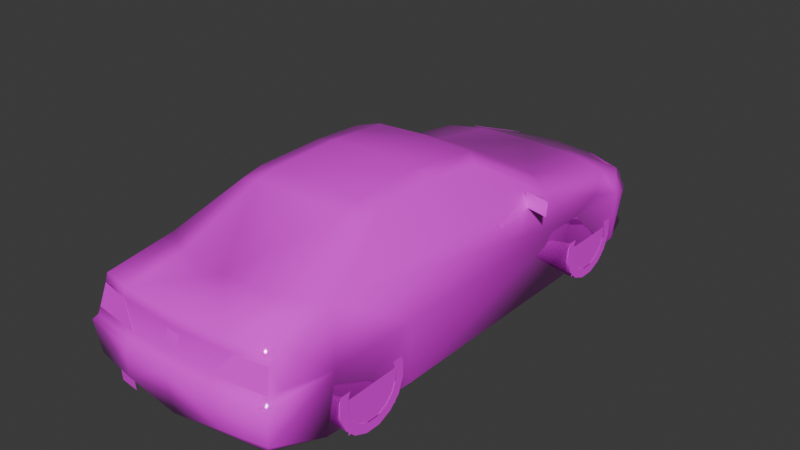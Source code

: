 # Source: 406sd.blend  (saved by Blender 4.0.36; exported with 4.5.12 LTS)
import bpy
from mathutils import Matrix  # noqa: F401  (used for matrix-valued properties, if any)

bpy.ops.wm.read_factory_settings(use_empty=True)
scene = bpy.context.scene
scene.name = 'Scene'

# ---- collections
col_collection = bpy.data.collections.new('Collection'); scene.collection.children.link(col_collection)

# ---- images (referenced by path relative to the original .blend; pixels are not part of the script)
import os
ASSET_DIR = os.environ.get("B2B_ASSET_DIR", "")  # directory of the original .blend (textures are referenced by path, not embedded)
HERE = os.path.dirname(os.path.abspath(__file__))  # packed textures are extracted next to this script under _unpacked/

def load_image(name, relpath, width, height, colorspace="sRGB"):
    """Load a texture the original file referenced (path relative to the .blend, or extracted next to this script)."""
    p = next((c for c in (os.path.join(HERE, relpath), os.path.join(ASSET_DIR, relpath)) if relpath and os.path.exists(c)), "")
    if p:
        img = bpy.data.images.load(p, check_existing=True)
        img.name = name
    else:  # same state as the original file: an image datablock whose file is absent (Cycles renders it pink)
        img = bpy.data.images.new(name, width, height)
        img.source = "FILE"
        img.filepath = "//" + (relpath or name)
    img.colorspace_settings.name = colorspace
    return img
img_0_png = load_image('0.png', 'textures/0.png', 1024, 1024, 'sRGB')

# ---- materials (node trees are filled in below, after node groups)
mat_material_001 = bpy.data.materials.new('Material.001')
mat_material_001.use_transparent_shadow = False
mat_material_001.roughness = 0.5
mat_material_001.line_color = (0.0, 0.0, 0.0, 1.0)
mat_material = bpy.data.materials.new('Material')
mat_material.use_transparent_shadow = False
mat_material.roughness = 0.5
mat_material.line_color = (0.0, 0.0, 0.0, 1.0)

# ---- material node trees
mat_material_001.use_nodes = True; mat_material_001.node_tree.nodes.clear()
_N = mat_material_001.node_tree.nodes; _L = mat_material_001.node_tree.links
n0 = _N.new('ShaderNodeOutputMaterial'); n0.name = 'Material Output'; n0.location = (300, 300)
n1 = _N.new('ShaderNodeBsdfPrincipled'); n1.name = 'Principled BSDF'; n1.location = (10, 300)
n1.inputs[2].default_value = 0.0
n1.inputs[3].default_value = 1.45
n2 = _N.new('ShaderNodeTexImage'); n2.name = 'Image Texture'; n2.location = (-280, 280)
n2.image = img_0_png
n2.interpolation = 'Closest'
_L.new(n1.outputs[0], n0.inputs[0])
_L.new(n2.outputs[0], n1.inputs[0])
_L.new(n2.outputs[1], n1.inputs[4])
n0.is_active_output = True
mat_material.use_nodes = True; mat_material.node_tree.nodes.clear()
_N = mat_material.node_tree.nodes; _L = mat_material.node_tree.links
n0 = _N.new('ShaderNodeOutputMaterial'); n0.name = 'Material Output'; n0.location = (300, 300)
n1 = _N.new('ShaderNodeBsdfPrincipled'); n1.name = 'Principled BSDF'; n1.location = (10, 300)
n1.inputs[3].default_value = 1.45
n2 = _N.new('ShaderNodeTexImage'); n2.name = 'Image Texture'; n2.location = (-280, 280)
n2.image = img_0_png
n2.interpolation = 'Closest'
_L.new(n1.outputs[0], n0.inputs[0])
_L.new(n2.outputs[0], n1.inputs[0])
_L.new(n2.outputs[1], n1.inputs[4])
n0.is_active_output = True

# ---- world
world_world = bpy.data.worlds.new('World'); scene.world = world_world
world_world.use_nodes = True; world_world.node_tree.nodes.clear()
_N = world_world.node_tree.nodes; _L = world_world.node_tree.links
n0 = _N.new('ShaderNodeOutputWorld'); n0.name = 'World Output'; n0.location = (300, 300)
n1 = _N.new('ShaderNodeBackground'); n1.name = 'Background'; n1.location = (10, 300)
n1.inputs[0].default_value = (0.05088, 0.05088, 0.05088, 1.0)
_L.new(n1.outputs[0], n0.inputs[0])
n0.is_active_output = True
world_world.color = (0.05088, 0.05088, 0.05088)
world_world.use_sun_shadow = False
world_world.sun_shadow_jitter_overblur = 0.0

# ---- meshes
me_fp4tn = bpy.data.meshes.new('fp4tn')
me_fp4tn.from_pydata([(0.0, -2.228, 0.1089), (0.0, -2.272, 0.4655), (0.0, -2.226, 0.5016), (0.0, -2.167, 0.7267), (0.0, -2.183, 0.8342), (0.0, -1.739, 0.9109), (0.0, -1.065, 1.211), (0.0, -0.8884, 1.251), (0.0, -0.2769, 1.271), (0.0, 0.2901, 1.216), (0.0, 1.045, 0.8176), (0.0, 1.75, 0.7009), (0.0, 2.167, 0.5631), (0.0, 2.248, 0.4318), (0.0, 2.281, 0.3897), (0.0, 2.217, 0.05128), (0.7228, -2.116, 0.1006), (0.8239, -2.196, 0.4655), (0.7966, -2.162, 0.5016), (0.7644, -2.094, 0.7267), (0.7214, -2.101, 0.8191), (0.738, -1.522, 0.8869), (0.547, -1.027, 1.171), (0.5509, -0.8498, 1.203), (0.5382, -0.2769, 1.221), (0.5734, 0.2442, 1.161), (0.78, 0.8039, 0.7937), (0.7756, 1.626, 0.6755), (0.7316, 1.946, 0.5812), (0.7385, 2.044, 0.4318), (0.7492, 2.085, 0.3853), (0.7482, 2.06, 0.05128), (0.8435, 1.751, 0.03565), (0.885, 1.697, 0.4869), (0.8747, 1.349, 0.5871), (0.885, 0.9846, 0.5123), (0.8415, 0.9338, 0.002447), (0.8415, -0.8996, 0.002447), (0.885, -0.9548, 0.525), (0.885, -1.666, 0.525), (0.8459, -1.722, 0.04054), (0.8435, 1.878, 0.4318), (0.3731, 2.126, 0.5626), (0.3165, 2.22, 0.4318), (0.3414, 2.25, 0.3897), (0.4078, 2.178, 0.05128), (0.4244, 0.2725, 1.201), (0.5182, 0.9734, 0.8093), (0.4821, 1.723, 0.695), (0.3927, -2.261, 0.4655), (0.3805, -2.219, 0.5016), (0.5118, -2.142, 0.7267), (0.4547, -2.163, 0.8337), (0.4356, -1.712, 0.9055), (0.3956, -1.046, 1.203), (0.3893, -0.8698, 1.236), (0.3868, -0.2769, 1.252), (0.7941, -2.166, 0.1968), (0.7209, 2.037, 0.1333), (0.7932, 1.838, 0.5817), (0.5607, 0.1563, 1.185), (0.799, -1.897, 0.7267), (0.8078, -2.056, 0.5602), (0.7907, -2.142, 0.5538), (0.0, -2.208, 0.5538), (0.3775, -2.197, 0.5538), (0.06056, -2.169, 0.7048), (0.04933, -2.203, 0.5827), (-0.06056, -2.169, 0.7048), (-0.04933, -2.203, 0.5827), (0.06252, 2.262, 0.4195), (0.07912, 2.186, 0.5329), (-0.07912, 2.186, 0.5329), (-0.06252, 2.262, 0.4195), (0.1773, -1.166, 1.149), (0.1773, -1.147, 1.165), (-0.1773, -1.147, 1.165), (-0.1773, -1.166, 1.149), (-0.4244, -2.205, 0.1861), (-0.4244, -2.196, 0.07473), (-0.5885, -2.184, 0.1861), (-0.5885, -2.177, 0.07473), (0.4376, -2.232, 0.1968), (0.7341, 2.075, 0.2051), (-0.4078, 2.178, 0.05128), (-0.7209, 2.037, 0.1333), (-0.7341, 2.075, 0.2051), (-0.8435, 1.751, 0.03565), (-0.885, 1.697, 0.4869), (-0.8435, 1.878, 0.4318), (-0.7492, 2.085, 0.3853), (-0.7907, -2.142, 0.5538), (-0.7644, -2.094, 0.7267), (-0.8078, -2.056, 0.5602), (-0.7966, -2.162, 0.5016), (-0.5118, -2.142, 0.7267), (-0.3775, -2.197, 0.5538), (-0.3805, -2.219, 0.5016), (-0.799, -1.897, 0.7267), (-0.885, -1.666, 0.525), (-0.7214, -2.101, 0.8191), (-0.738, -1.522, 0.8869), (-0.885, 0.9846, 0.5123), (-0.8747, 1.349, 0.5871), (-0.8415, 0.9338, 0.002447), (-0.8459, -1.722, 0.04054), (-0.885, -0.9548, 0.525), (-0.8415, -0.8996, 0.002447), (-0.78, 0.8039, 0.7937), (-0.5509, -0.8498, 1.203), (-0.5382, -0.2769, 1.221), (-0.4244, 0.2725, 1.201), (-0.5734, 0.2442, 1.161), (-0.5607, 0.1563, 1.185), (-0.5182, 0.9734, 0.8093), (-0.7756, 1.626, 0.6755), (-0.4821, 1.723, 0.695), (-0.547, -1.027, 1.171), (-0.7482, 2.06, 0.05128), (-0.3414, 2.25, 0.3897), (-0.7228, -2.116, 0.1006), (-0.4376, -2.232, 0.1968), (-0.7941, -2.166, 0.1968), (-0.8239, -2.196, 0.4655), (-0.3868, -0.2769, 1.252), (-0.3927, -2.261, 0.4655), (-0.4547, -2.163, 0.8337), (-0.4356, -1.712, 0.9055), (-0.3956, -1.046, 1.203), (-0.3893, -0.8698, 1.236), (-0.3731, 2.126, 0.5626), (-0.3165, 2.22, 0.4318), (-0.7385, 2.044, 0.4318), (0.9768, 0.4825, 0.7658), (0.7766, 0.7219, 0.778), (0.9768, 0.4977, 0.8786), (0.7751, 0.5314, 0.7658), (0.7473, 0.5524, 0.8786), (-0.9768, 0.4825, 0.7658), (-0.9768, 0.4977, 0.8786), (-0.7766, 0.7219, 0.778), (-0.7751, 0.5314, 0.7658), (-0.7473, 0.5524, 0.8786), (0.737, 1.995, 0.526), (-0.7932, 1.838, 0.5817), (-0.7316, 1.946, 0.5812), (-0.737, 1.995, 0.526), (0.733, 1.948, 0.5812), (0.7398, 2.046, 0.4318), (0.845, 1.88, 0.4318), (0.3738, 2.128, 0.5626), (0.3171, 2.222, 0.4318), (0.7946, 1.84, 0.5817), (-0.845, 1.88, 0.4318), (-0.3738, 2.128, 0.5626), (-0.3171, 2.222, 0.4318), (-0.7398, 2.046, 0.4318), (0.7383, 1.997, 0.526), (-0.7946, 1.84, 0.5817), (-0.733, 1.948, 0.5812), (-0.7383, 1.997, 0.526), (0.0, -2.172, 0.7048), (0.0, -2.203, 0.5827), (0.7644, -2.094, 0.7267), (0.5118, -2.145, 0.7267), (0.7907, -2.142, 0.5538), (0.3775, -2.2, 0.5538), (-0.7907, -2.142, 0.5538), (-0.7644, -2.094, 0.7267), (-0.5118, -2.145, 0.7267), (-0.3775, -2.2, 0.5538)], [], [(15, 32, 87), (16, 0, 120), (15, 0, 5, 11), (87, 118, 84, 15), (88, 87, 32, 33), (103, 88, 33, 34), (34, 35, 102, 103), (35, 36, 104, 102), (104, 36, 37, 107), (37, 38, 106, 107), (38, 39, 99, 106), (39, 40, 105, 99), (105, 40, 16, 120), (32, 15, 45, 31), (29, 143, 41), (146, 132, 89), (42, 28, 143), (145, 130, 146), (40, 57, 16), (45, 58, 31), (48, 28, 42), (47, 25, 26), (41, 30, 29), (33, 59, 27), (34, 33, 27), (34, 27, 26), (35, 34, 26), (28, 27, 59), (58, 83, 32), (39, 38, 21), (39, 62, 18), (20, 61, 21), (39, 18, 17), (32, 31, 58), (23, 22, 21), (48, 27, 28), (47, 46, 25), (60, 25, 46), (33, 34, 35), (61, 39, 21), (20, 19, 61), (39, 61, 62), (62, 61, 19), (62, 63, 18), (62, 19, 63), (41, 33, 32), (83, 58, 45), (122, 105, 120), (85, 84, 118), (112, 114, 108), (90, 89, 132), (88, 103, 115), (115, 103, 108), (103, 102, 108), (86, 85, 87), (106, 99, 101), (93, 99, 94), (98, 100, 101), (94, 99, 123), (118, 87, 85), (117, 109, 101), (111, 114, 112), (112, 113, 111), (103, 88, 102), (99, 98, 101), (92, 100, 98), (98, 99, 93), (98, 93, 92), (91, 93, 94), (92, 93, 91), (88, 89, 87), (85, 86, 84), (134, 137, 135), (134, 135, 133), (142, 140, 139), (139, 140, 138), (145, 116, 130), (115, 145, 144), (115, 116, 145), (33, 41, 59), (144, 88, 115), (89, 88, 144), (63, 19, 51, 65), (91, 96, 95, 92), (41, 143, 28, 59), (89, 144, 145, 146), (29, 43, 42, 143), (132, 146, 130, 131), (30, 44, 43, 29), (27, 48, 47, 26), (26, 25, 60, 24), (35, 38, 37, 36), (42, 43, 13, 12), (44, 45, 15, 14), (43, 44, 14, 13), (47, 48, 11, 10), (46, 47, 10, 9), (48, 42, 12, 11), (56, 55, 23, 24), (7, 55, 56, 8), (22, 23, 55, 54), (54, 55, 7, 6), (53, 21, 22, 54), (5, 53, 54, 6), (21, 53, 52, 20), (52, 53, 5, 4), (51, 19, 20, 52), (4, 3, 51, 52), (50, 49, 17, 18), (1, 49, 50, 2), (49, 82, 57, 17), (1, 0, 82, 49), (9, 8, 56, 46), (46, 56, 24, 60), (21, 38, 35, 26), (57, 40, 39, 17), (16, 57, 82, 0), (44, 30, 83, 45), (26, 24, 23, 21), (40, 37, 38, 39), (36, 32, 33, 35), (50, 18, 63, 65), (64, 2, 50, 65), (51, 3, 64, 65), (32, 83, 30, 41), (90, 132, 131, 119), (115, 108, 114, 116), (108, 110, 113, 112), (102, 104, 107, 106), (130, 12, 13, 131), (119, 14, 15, 84), (131, 13, 14, 119), (114, 10, 11, 116), (111, 9, 10, 114), (116, 11, 12, 130), (124, 110, 109, 129), (7, 8, 124, 129), (117, 128, 129, 109), (128, 6, 7, 129), (127, 128, 117, 101), (5, 6, 128, 127), (101, 100, 126, 127), (126, 4, 5, 127), (95, 126, 100, 92), (4, 126, 95, 3), (97, 94, 123, 125), (1, 2, 97, 125), (125, 123, 122, 121), (1, 125, 121, 0), (9, 111, 124, 8), (111, 113, 110, 124), (101, 108, 102, 106), (122, 123, 99, 105), (120, 0, 121, 122), (119, 84, 86, 90), (108, 101, 109, 110), (105, 99, 106, 107), (104, 102, 88, 87), (97, 96, 91, 94), (66, 161, 162, 67), (64, 96, 97, 2), (95, 96, 64, 3), (87, 89, 90, 86), (133, 135, 137, 136), (138, 141, 142, 139), (161, 68, 69, 162), (71, 70, 73, 72), (77, 74, 75, 76), (80, 81, 79, 78), (148, 157, 149), (150, 147, 157), (160, 156, 153), (159, 154, 160), (148, 151, 150, 157), (149, 157, 147, 152), (156, 160, 154, 155), (153, 158, 159, 160), (165, 163, 164, 166), (167, 170, 169, 168)])
me_fp4tn.polygons.foreach_set('use_smooth', [True] * 179)
_uv = me_fp4tn.uv_layers.new(name='UVMap')
_uv.uv.foreach_set('vector', [0.031, 0.0, 0.031, 0.031, 0.0, 0.031, 0.031, 0.0, 0.031, 0.031, 0.0, 0.031, 0.031, 0.0, 0.031, 0.031, 0.0, 0.031, 0.0, 0.0, 0.031, 0.0, 0.031, 0.031, 0.0, 0.031, 0.0, 0.0, 0.031, 0.0, 0.031, 0.031, 0.0, 0.031, 0.0, 0.0, 0.031, 0.0, 0.031, 0.031, 0.0, 0.031, 0.0, 0.0, 0.031, 0.0, 0.031, 0.031, 0.0, 0.031, 0.0, 0.0, 0.031, 0.0, 0.031, 0.031, 0.0, 0.031, 0.0, 0.0, 0.031, 0.0, 0.031, 0.031, 0.0, 0.031, 0.0, 0.0, 0.031, 0.0, 0.031, 0.031, 0.0, 0.031, 0.0, 0.0, 0.031, 0.0, 0.031, 0.031, 0.0, 0.031, 0.0, 0.0, 0.031, 0.0, 0.031, 0.031, 0.0, 0.031, 0.0, 0.0, 0.031, 0.0, 0.031, 0.031, 0.0, 0.031, 0.0, 0.0, 0.031, 0.0, 0.031, 0.031, 0.0, 0.031, 0.0, 0.0, 0.004, 0.718, 0.012, 0.737, 0.031, 0.718, 0.012, 0.737, 0.004, 0.718, 0.031, 0.718, 0.592, 0.239, 0.439, 0.247, 0.439, 0.22, 0.439, 0.247, 0.592, 0.239, 0.439, 0.22, 0.667, 0.635, 0.741, 0.667, 0.733, 0.647, 0.098, 0.125, 0.004, 0.157, 0.0, 0.125, 0.847, 0.451, 0.765, 0.404, 0.878, 0.369, 0.624, 0.506, 0.612, 0.608, 0.565, 0.502, 0.035, 0.718, 0.0, 0.706, 0.008, 0.718, 0.067, 0.729, 0.039, 0.749, 0.078, 0.769, 0.129, 0.749, 0.067, 0.729, 0.078, 0.769, 0.129, 0.749, 0.078, 0.769, 0.224, 0.796, 0.192, 0.733, 0.129, 0.749, 0.224, 0.796, 0.024, 0.749, 0.078, 0.769, 0.039, 0.749, 0.008, 0.655, 0.0, 0.671, 0.055, 0.635, 0.655, 0.737, 0.529, 0.737, 0.631, 0.812, 0.655, 0.737, 0.725, 0.745, 0.741, 0.733, 0.733, 0.796, 0.698, 0.78, 0.631, 0.812, 0.655, 0.737, 0.741, 0.733, 0.749, 0.725, 0.055, 0.635, 0.004, 0.639, 0.008, 0.655, 0.267, 0.62, 0.294, 0.612, 0.373, 0.533, 0.847, 0.451, 0.753, 0.475, 0.765, 0.404, 0.624, 0.506, 0.647, 0.62, 0.612, 0.608, 0.612, 0.616, 0.612, 0.608, 0.647, 0.62, 0.067, 0.729, 0.129, 0.749, 0.192, 0.733, 0.698, 0.78, 0.655, 0.737, 0.631, 0.812, 0.733, 0.796, 0.729, 0.78, 0.698, 0.78, 0.655, 0.737, 0.698, 0.78, 0.725, 0.745, 0.78, 0.173, 0.753, 0.231, 0.788, 0.231, 0.725, 0.745, 0.741, 0.745, 0.741, 0.733, 0.78, 0.173, 0.788, 0.231, 0.796, 0.173, 0.035, 0.718, 0.067, 0.729, 0.055, 0.635, 0.0, 0.188, 0.004, 0.157, 0.098, 0.125, 0.741, 0.667, 0.667, 0.635, 0.733, 0.647, 0.004, 0.157, 0.098, 0.125, 0.0, 0.125, 0.612, 0.608, 0.627, 0.506, 0.565, 0.502, 0.0, 0.706, 0.035, 0.718, 0.008, 0.718, 0.067, 0.729, 0.129, 0.749, 0.078, 0.769, 0.078, 0.769, 0.129, 0.749, 0.224, 0.796, 0.129, 0.749, 0.192, 0.733, 0.224, 0.796, 0.0, 0.671, 0.008, 0.655, 0.055, 0.635, 0.529, 0.737, 0.655, 0.737, 0.631, 0.812, 0.725, 0.745, 0.655, 0.737, 0.741, 0.733, 0.698, 0.78, 0.733, 0.796, 0.631, 0.812, 0.741, 0.733, 0.655, 0.737, 0.749, 0.725, 0.004, 0.639, 0.055, 0.635, 0.008, 0.655, 0.294, 0.612, 0.267, 0.62, 0.373, 0.533, 0.647, 0.62, 0.627, 0.506, 0.612, 0.608, 0.612, 0.608, 0.616, 0.616, 0.647, 0.62, 0.129, 0.749, 0.067, 0.729, 0.192, 0.733, 0.655, 0.737, 0.698, 0.78, 0.631, 0.812, 0.729, 0.78, 0.733, 0.796, 0.698, 0.78, 0.698, 0.78, 0.655, 0.737, 0.725, 0.745, 0.753, 0.231, 0.78, 0.173, 0.788, 0.231, 0.741, 0.745, 0.725, 0.745, 0.741, 0.733, 0.788, 0.231, 0.78, 0.173, 0.796, 0.173, 0.067, 0.729, 0.035, 0.718, 0.055, 0.635, 0.004, 0.157, 0.0, 0.188, 0.098, 0.125, 0.196, 0.82, 0.188, 0.875, 0.247, 0.875, 0.196, 0.82, 0.247, 0.875, 0.247, 0.816, 0.188, 0.875, 0.196, 0.82, 0.247, 0.875, 0.247, 0.875, 0.196, 0.82, 0.247, 0.816, 0.765, 0.404, 0.847, 0.451, 0.878, 0.369, 0.078, 0.769, 0.024, 0.749, 0.039, 0.749, 0.753, 0.475, 0.847, 0.451, 0.765, 0.404, 0.067, 0.729, 0.035, 0.718, 0.039, 0.749, 0.039, 0.749, 0.067, 0.729, 0.078, 0.769, 0.035, 0.718, 0.067, 0.729, 0.039, 0.749, 0.565, 0.267, 0.569, 0.341, 0.627, 0.341, 0.663, 0.267, 0.565, 0.267, 0.659, 0.267, 0.627, 0.341, 0.569, 0.341, 0.031, 0.718, 0.012, 0.737, 0.02, 0.749, 0.039, 0.749, 0.031, 0.718, 0.039, 0.749, 0.02, 0.749, 0.012, 0.737, 0.439, 0.173, 0.612, 0.173, 0.592, 0.239, 0.439, 0.22, 0.439, 0.173, 0.439, 0.22, 0.592, 0.239, 0.616, 0.173, 0.0, 0.263, 0.114, 0.263, 0.122, 0.278, 0.0, 0.278, 0.753, 0.475, 0.847, 0.451, 0.835, 0.604, 0.753, 0.639, 0.0, 0.502, 0.09, 0.608, 0.102, 0.616, 0.173, 0.624, 0.192, 0.733, 0.529, 0.737, 0.522, 0.627, 0.2, 0.627, 0.592, 0.239, 0.612, 0.173, 0.749, 0.173, 0.749, 0.239, 0.114, 0.263, 0.098, 0.125, 0.216, 0.125, 0.216, 0.263, 0.122, 0.278, 0.114, 0.263, 0.216, 0.263, 0.216, 0.278, 0.835, 0.604, 0.847, 0.451, 0.9969, 0.447, 0.9969, 0.592, 0.647, 0.62, 0.624, 0.506, 0.749, 0.51, 0.749, 0.624, 0.847, 0.451, 0.878, 0.369, 0.9969, 0.361, 0.9969, 0.447, 0.62, 0.259, 0.62, 0.251, 0.569, 0.251, 0.573, 0.259, 0.745, 0.251, 0.62, 0.251, 0.62, 0.259, 0.745, 0.259, 0.569, 0.251, 0.569, 0.251, 0.62, 0.251, 0.62, 0.251, 0.62, 0.251, 0.62, 0.251, 0.745, 0.251, 0.745, 0.251, 0.471, 0.51, 0.412, 0.502, 0.424, 0.608, 0.459, 0.624, 0.561, 0.514, 0.471, 0.51, 0.459, 0.624, 0.561, 0.624, 0.0, 0.404, 0.082, 0.4, 0.075, 0.392, 0.004, 0.392, 0.075, 0.392, 0.082, 0.4, 0.2, 0.4, 0.2, 0.392, 0.627, 0.341, 0.569, 0.341, 0.576, 0.384, 0.643, 0.388, 0.749, 0.388, 0.749, 0.341, 0.627, 0.341, 0.643, 0.388, 0.663, 0.498, 0.663, 0.49, 0.565, 0.49, 0.569, 0.498, 0.749, 0.49, 0.663, 0.49, 0.663, 0.498, 0.749, 0.498, 0.663, 0.49, 0.651, 0.42, 0.569, 0.42, 0.565, 0.49, 0.749, 0.49, 0.749, 0.396, 0.651, 0.42, 0.663, 0.49, 0.745, 0.263, 0.745, 0.259, 0.62, 0.259, 0.608, 0.263, 0.608, 0.263, 0.62, 0.259, 0.573, 0.259, 0.565, 0.263, 0.631, 0.812, 0.529, 0.737, 0.192, 0.733, 0.224, 0.796, 0.741, 0.667, 0.667, 0.635, 0.655, 0.737, 0.749, 0.725, 0.584, 0.392, 0.569, 0.42, 0.651, 0.42, 0.749, 0.396, 0.114, 0.263, 0.0, 0.263, 0.0, 0.188, 0.098, 0.125, 0.0, 0.502, 0.173, 0.624, 0.267, 0.62, 0.373, 0.533, 0.667, 0.635, 0.522, 0.627, 0.529, 0.737, 0.655, 0.737, 0.2, 0.627, 0.055, 0.635, 0.067, 0.729, 0.192, 0.733, 0.467, 0.282, 0.561, 0.282, 0.561, 0.31, 0.467, 0.31, 0.38, 0.31, 0.38, 0.282, 0.467, 0.282, 0.467, 0.31, 0.627, 0.341, 0.749, 0.341, 0.749, 0.267, 0.663, 0.267, 0.055, 0.635, 0.0, 0.671, 0.0, 0.706, 0.035, 0.718, 0.0, 0.263, 0.0, 0.278, 0.122, 0.278, 0.118, 0.263, 0.753, 0.475, 0.753, 0.639, 0.835, 0.604, 0.847, 0.451, 0.0, 0.502, 0.173, 0.624, 0.102, 0.616, 0.09, 0.608, 0.192, 0.733, 0.2, 0.627, 0.522, 0.627, 0.529, 0.737, 0.592, 0.239, 0.749, 0.239, 0.749, 0.173, 0.616, 0.173, 0.118, 0.263, 0.216, 0.263, 0.216, 0.125, 0.098, 0.125, 0.122, 0.278, 0.216, 0.278, 0.216, 0.263, 0.118, 0.263, 0.835, 0.604, 0.9969, 0.592, 0.9969, 0.447, 0.847, 0.451, 0.647, 0.62, 0.749, 0.624, 0.749, 0.51, 0.627, 0.506, 0.847, 0.451, 0.9969, 0.447, 0.9969, 0.361, 0.878, 0.369, 0.62, 0.259, 0.569, 0.259, 0.565, 0.251, 0.62, 0.251, 0.745, 0.251, 0.745, 0.259, 0.62, 0.259, 0.62, 0.251, 0.569, 0.251, 0.616, 0.251, 0.62, 0.251, 0.565, 0.251, 0.616, 0.251, 0.745, 0.251, 0.745, 0.251, 0.62, 0.251, 0.471, 0.51, 0.459, 0.624, 0.424, 0.608, 0.412, 0.502, 0.561, 0.514, 0.561, 0.624, 0.459, 0.624, 0.471, 0.51, 0.0, 0.404, 0.004, 0.392, 0.075, 0.392, 0.082, 0.4, 0.075, 0.392, 0.2, 0.392, 0.2, 0.4, 0.082, 0.4, 0.627, 0.341, 0.643, 0.388, 0.576, 0.384, 0.569, 0.341, 0.749, 0.388, 0.643, 0.388, 0.627, 0.341, 0.749, 0.341, 0.663, 0.498, 0.569, 0.498, 0.565, 0.49, 0.659, 0.49, 0.749, 0.49, 0.749, 0.498, 0.663, 0.498, 0.659, 0.49, 0.659, 0.49, 0.565, 0.49, 0.569, 0.42, 0.651, 0.42, 0.749, 0.49, 0.659, 0.49, 0.651, 0.42, 0.749, 0.396, 0.745, 0.263, 0.608, 0.263, 0.62, 0.259, 0.745, 0.259, 0.608, 0.263, 0.565, 0.263, 0.569, 0.259, 0.62, 0.259, 0.631, 0.812, 0.224, 0.796, 0.192, 0.733, 0.529, 0.737, 0.741, 0.667, 0.749, 0.725, 0.655, 0.737, 0.667, 0.635, 0.584, 0.392, 0.749, 0.396, 0.651, 0.42, 0.569, 0.42, 0.118, 0.263, 0.098, 0.125, 0.0, 0.188, 0.0, 0.263, 0.0, 0.502, 0.373, 0.533, 0.267, 0.62, 0.173, 0.624, 0.667, 0.635, 0.655, 0.737, 0.529, 0.737, 0.522, 0.627, 0.2, 0.627, 0.192, 0.733, 0.067, 0.729, 0.055, 0.635, 0.294, 0.282, 0.294, 0.31, 0.204, 0.31, 0.204, 0.282, 0.431, 0.278, 0.4035, 0.278, 0.4035, 0.224, 0.427, 0.224, 0.38, 0.31, 0.294, 0.31, 0.294, 0.282, 0.38, 0.282, 0.627, 0.341, 0.659, 0.267, 0.749, 0.267, 0.749, 0.341, 0.055, 0.635, 0.035, 0.718, 0.0, 0.706, 0.0, 0.671, 0.0, 0.584, 0.0, 0.624, 0.051, 0.624, 0.047, 0.584, 0.0, 0.584, 0.043, 0.584, 0.051, 0.624, 0.0, 0.624, 0.4035, 0.278, 0.376, 0.278, 0.38, 0.224, 0.4035, 0.224, 0.251, 0.875, 0.255, 0.82, 0.302, 0.82, 0.31, 0.875, 0.196, 0.29, 0.0, 0.29, 0.0, 0.302, 0.196, 0.302, 0.314, 0.278, 0.314, 0.224, 0.373, 0.224, 0.373, 0.278, 0.22, 0.204, 0.239, 0.251, 0.294, 0.204, 0.027, 0.49, 0.212, 0.498, 0.216, 0.467, 0.239, 0.251, 0.22, 0.204, 0.294, 0.204, 0.212, 0.498, 0.027, 0.49, 0.216, 0.467, 0.216, 0.408, 0.0, 0.408, 0.027, 0.49, 0.216, 0.467, 0.294, 0.204, 0.239, 0.251, 0.263, 0.278, 0.31, 0.278, 0.216, 0.408, 0.216, 0.467, 0.027, 0.49, 0.0, 0.408, 0.294, 0.204, 0.31, 0.278, 0.263, 0.278, 0.239, 0.251, 0.22, 0.412, 0.227, 0.498, 0.337, 0.498, 0.4, 0.412, 0.22, 0.412, 0.4, 0.412, 0.345, 0.498, 0.231, 0.498])
me_fp4tn.materials.append(mat_material_001)
me_fp4tn.update()
me_fp4tn_001 = bpy.data.meshes.new('fp4tn.001')
me_fp4tn_001.from_pydata([(-0.1035, 0.3094, 0.06129), (-0.1035, 0.232, 0.04596), (-0.1035, 0.3091, -0.06153), (-0.1035, 0.2318, -0.04621), (-0.1035, 0.2622, -0.1755), (-0.1035, 0.1965, -0.1315), (-0.1035, 0.1752, -0.2624), (-0.1035, 0.1312, -0.1967), (-0.1035, 0.06129, -0.3094), (-0.1035, 0.04596, -0.232), (-0.1035, -0.06153, -0.3094), (-0.1035, -0.04621, -0.232), (-0.1035, -0.1755, -0.2624), (-0.1035, -0.1315, -0.1967), (-0.1035, -0.2624, -0.1755), (-0.1035, -0.1967, -0.1315), (-0.1035, -0.3094, -0.06153), (-0.1035, -0.232, -0.04621), (-0.1035, -0.3094, 0.06129), (-0.1035, -0.232, 0.04596), (-0.1035, -0.2624, 0.1752), (-0.1035, -0.1967, 0.1312), (-0.1035, -0.1755, 0.2622), (-0.1035, -0.1315, 0.1965), (-0.1035, -0.06153, 0.3094), (-0.1035, -0.04621, 0.232), (-0.1035, 0.06129, 0.3094), (-0.1035, 0.04596, 0.232), (-0.1035, 0.1752, 0.2622), (-0.1035, 0.1312, 0.1965), (-0.1035, 0.2622, 0.1752), (-0.1035, 0.1965, 0.1312), (-0.1035, 0.3094, 0.06129), (-0.1035, 0.232, 0.04596), (-0.1035, 0.3094, 0.06129), (0.1038, 0.3094, 0.06129), (-0.1035, 0.2622, 0.1752), (0.1038, 0.2622, 0.1752), (-0.1035, 0.1752, 0.2622), (0.1038, 0.1752, 0.2622), (-0.1035, 0.06129, 0.3094), (0.1038, 0.06129, 0.3094), (-0.1035, -0.06153, 0.3094), (0.1038, -0.06153, 0.3094), (-0.1035, -0.1755, 0.2622), (0.1038, -0.1755, 0.2622), (-0.1035, -0.2624, 0.1752), (0.1038, -0.2624, 0.1752), (-0.1035, -0.3094, 0.06129), (0.1038, -0.3094, 0.06129), (-0.1035, -0.3094, -0.06153), (0.1038, -0.3094, -0.06153), (-0.1035, -0.2624, -0.1755), (0.1038, -0.2624, -0.1755), (-0.1035, -0.1755, -0.2624), (0.1038, -0.1755, -0.2624), (-0.1035, -0.06153, -0.3094), (0.1038, -0.06153, -0.3094), (-0.1035, 0.06129, -0.3094), (0.1038, 0.06129, -0.3094), (-0.1035, 0.1752, -0.2624), (0.1038, 0.1752, -0.2624), (-0.1035, 0.2622, -0.1755), (0.1038, 0.2622, -0.1755), (-0.1035, 0.3091, -0.06153), (0.1038, 0.3091, -0.06153), (-0.1035, 0.3094, 0.06129), (0.1038, 0.3094, 0.06129), (0.1038, 0.3094, 0.06129), (0.1038, 0.3091, -0.06153), (0.1038, 0.2622, 0.1752), (0.1038, 0.2622, -0.1755), (0.1038, 0.1752, 0.2622), (0.1038, 0.1752, -0.2624), (0.1038, 0.06129, 0.3094), (0.1038, 0.06129, -0.3094), (0.1038, -0.06153, 0.3094), (0.1038, -0.06153, -0.3094), (0.1038, -0.1755, 0.2622), (0.1038, -0.1755, -0.2624), (0.1038, -0.2624, 0.1752), (0.1038, -0.2624, -0.1755), (0.1038, -0.3094, 0.06129), (0.1038, -0.3094, -0.06153), (-0.0985, -0.232, 0.232), (-0.0985, 0.232, 0.232), (-0.09851, 0.232, -0.232), (-0.09851, -0.232, -0.232)], [], [(0, 1, 3, 2), (2, 3, 5, 4), (4, 5, 7, 6), (6, 7, 9, 8), (8, 9, 11, 10), (10, 11, 13, 12), (12, 13, 15, 14), (14, 15, 17, 16), (16, 17, 19, 18), (18, 19, 21, 20), (20, 21, 23, 22), (22, 23, 25, 24), (24, 25, 27, 26), (26, 27, 29, 28), (28, 29, 31, 30), (30, 31, 33, 32), (34, 35, 37, 36), (36, 37, 39, 38), (38, 39, 41, 40), (40, 41, 43, 42), (42, 43, 45, 44), (44, 45, 47, 46), (46, 47, 49, 48), (48, 49, 51, 50), (50, 51, 53, 52), (52, 53, 55, 54), (54, 55, 57, 56), (56, 57, 59, 58), (58, 59, 61, 60), (60, 61, 63, 62), (62, 63, 65, 64), (64, 65, 67, 66), (68, 69, 71, 70), (70, 71, 73, 72), (72, 73, 75, 74), (74, 75, 77, 76), (76, 77, 79, 78), (78, 79, 81, 80), (80, 81, 83, 82), (85, 84, 87, 86)])
me_fp4tn_001.polygons.foreach_set('use_smooth', [True] * 40)
_uv = me_fp4tn_001.uv_layers.new(name='UVMap')
_uv.uv.foreach_set('vector', [0.031, 0.0, 0.031, 0.031, 0.0, 0.031, 0.0, 0.0, 0.031, 0.0, 0.031, 0.031, 0.0, 0.031, 0.0, 0.0, 0.031, 0.0, 0.031, 0.031, 0.0, 0.031, 0.0, 0.0, 0.031, 0.0, 0.031, 0.031, 0.0, 0.031, 0.0, 0.0, 0.031, 0.0, 0.031, 0.031, 0.0, 0.031, 0.0, 0.0, 0.031, 0.0, 0.031, 0.031, 0.0, 0.031, 0.0, 0.0, 0.031, 0.0, 0.031, 0.031, 0.0, 0.031, 0.0, 0.0, 0.031, 0.0, 0.031, 0.031, 0.0, 0.031, 0.0, 0.0, 0.031, 0.0, 0.031, 0.031, 0.0, 0.031, 0.0, 0.0, 0.031, 0.0, 0.031, 0.031, 0.0, 0.031, 0.0, 0.0, 0.031, 0.0, 0.031, 0.031, 0.0, 0.031, 0.0, 0.0, 0.031, 0.0, 0.031, 0.031, 0.0, 0.031, 0.0, 0.0, 0.031, 0.0, 0.031, 0.031, 0.0, 0.031, 0.0, 0.0, 0.031, 0.0, 0.031, 0.031, 0.0, 0.031, 0.0, 0.0, 0.031, 0.0, 0.031, 0.031, 0.0, 0.031, 0.0, 0.0, 0.031, 0.0, 0.031, 0.031, 0.0, 0.031, 0.0, 0.0, 0.031, 0.0, 0.031, 0.031, 0.0, 0.031, 0.0, 0.0, 0.031, 0.0, 0.031, 0.031, 0.0, 0.031, 0.0, 0.0, 0.031, 0.0, 0.031, 0.031, 0.0, 0.031, 0.0, 0.0, 0.031, 0.0, 0.031, 0.031, 0.0, 0.031, 0.0, 0.0, 0.031, 0.0, 0.031, 0.031, 0.0, 0.031, 0.0, 0.0, 0.031, 0.0, 0.031, 0.031, 0.0, 0.031, 0.0, 0.0, 0.031, 0.0, 0.031, 0.031, 0.0, 0.031, 0.0, 0.0, 0.031, 0.0, 0.031, 0.031, 0.0, 0.031, 0.0, 0.0, 0.031, 0.0, 0.031, 0.031, 0.0, 0.031, 0.0, 0.0, 0.031, 0.0, 0.031, 0.031, 0.0, 0.031, 0.0, 0.0, 0.031, 0.0, 0.031, 0.031, 0.0, 0.031, 0.0, 0.0, 0.031, 0.0, 0.031, 0.031, 0.0, 0.031, 0.0, 0.0, 0.031, 0.0, 0.031, 0.031, 0.0, 0.031, 0.0, 0.0, 0.031, 0.0, 0.031, 0.031, 0.0, 0.031, 0.0, 0.0, 0.031, 0.0, 0.031, 0.031, 0.0, 0.031, 0.0, 0.0, 0.031, 0.0, 0.031, 0.031, 0.0, 0.031, 0.0, 0.0, 0.031, 0.0, 0.031, 0.031, 0.0, 0.031, 0.0, 0.0, 0.031, 0.0, 0.031, 0.031, 0.0, 0.031, 0.0, 0.0, 0.031, 0.0, 0.031, 0.031, 0.0, 0.031, 0.0, 0.0, 0.031, 0.0, 0.031, 0.031, 0.0, 0.031, 0.0, 0.0, 0.031, 0.0, 0.031, 0.031, 0.0, 0.031, 0.0, 0.0, 0.031, 0.0, 0.031, 0.031, 0.0, 0.031, 0.0, 0.0, 0.031, 0.0, 0.031, 0.031, 0.0, 0.031, 0.0, 0.0, 0.184, 0.816, 0.184, 1.0, 0.0, 1.0, 0.0, 0.816])
me_fp4tn_001.materials.append(mat_material)
me_fp4tn_001.update()
me_fp4tn_002 = bpy.data.meshes.new('fp4tn.002')
me_fp4tn_002.from_pydata([(0.1035, 0.3094, 0.06129), (0.1035, 0.232, 0.04596), (0.1035, 0.3091, -0.06153), (0.1035, 0.2318, -0.04621), (0.1035, 0.2622, -0.1755), (0.1035, 0.1965, -0.1315), (0.1035, 0.1752, -0.2624), (0.1035, 0.1312, -0.1967), (0.1035, 0.06129, -0.3094), (0.1035, 0.04596, -0.232), (0.1035, -0.06153, -0.3094), (0.1035, -0.04621, -0.232), (0.1035, -0.1755, -0.2624), (0.1035, -0.1315, -0.1967), (0.1035, -0.2624, -0.1755), (0.1035, -0.1967, -0.1315), (0.1035, -0.3094, -0.06153), (0.1035, -0.232, -0.04621), (0.1035, -0.3094, 0.06129), (0.1035, -0.232, 0.04596), (0.1035, -0.2624, 0.1752), (0.1035, -0.1967, 0.1312), (0.1035, -0.1755, 0.2622), (0.1035, -0.1315, 0.1965), (0.1035, -0.06153, 0.3094), (0.1035, -0.04621, 0.232), (0.1035, 0.06129, 0.3094), (0.1035, 0.04596, 0.232), (0.1035, 0.1752, 0.2622), (0.1035, 0.1312, 0.1965), (0.1035, 0.2622, 0.1752), (0.1035, 0.1965, 0.1312), (0.1035, 0.3094, 0.06129), (0.1035, 0.232, 0.04596), (0.1035, 0.3094, 0.06129), (-0.1038, 0.3094, 0.06129), (0.1035, 0.2622, 0.1752), (-0.1038, 0.2622, 0.1752), (0.1035, 0.1752, 0.2622), (-0.1038, 0.1752, 0.2622), (0.1035, 0.06129, 0.3094), (-0.1038, 0.06129, 0.3094), (0.1035, -0.06153, 0.3094), (-0.1038, -0.06153, 0.3094), (0.1035, -0.1755, 0.2622), (-0.1038, -0.1755, 0.2622), (0.1035, -0.2624, 0.1752), (-0.1038, -0.2624, 0.1752), (0.1035, -0.3094, 0.06129), (-0.1038, -0.3094, 0.06129), (0.1035, -0.3094, -0.06153), (-0.1038, -0.3094, -0.06153), (0.1035, -0.2624, -0.1755), (-0.1038, -0.2624, -0.1755), (0.1035, -0.1755, -0.2624), (-0.1038, -0.1755, -0.2624), (0.1035, -0.06153, -0.3094), (-0.1038, -0.06153, -0.3094), (0.1035, 0.06129, -0.3094), (-0.1038, 0.06129, -0.3094), (0.1035, 0.1752, -0.2624), (-0.1038, 0.1752, -0.2624), (0.1035, 0.2622, -0.1755), (-0.1038, 0.2622, -0.1755), (0.1035, 0.3091, -0.06153), (-0.1038, 0.3091, -0.06153), (0.1035, 0.3094, 0.06129), (-0.1038, 0.3094, 0.06129), (-0.1038, 0.3094, 0.06129), (-0.1038, 0.3091, -0.06153), (-0.1038, 0.2622, 0.1752), (-0.1038, 0.2622, -0.1755), (-0.1038, 0.1752, 0.2622), (-0.1038, 0.1752, -0.2624), (-0.1038, 0.06129, 0.3094), (-0.1038, 0.06129, -0.3094), (-0.1038, -0.06153, 0.3094), (-0.1038, -0.06153, -0.3094), (-0.1038, -0.1755, 0.2622), (-0.1038, -0.1755, -0.2624), (-0.1038, -0.2624, 0.1752), (-0.1038, -0.2624, -0.1755), (-0.1038, -0.3094, 0.06129), (-0.1038, -0.3094, -0.06153), (0.0985, -0.232, 0.232), (0.0985, 0.232, 0.232), (0.09851, 0.232, -0.232), (0.09851, -0.232, -0.232)], [], [(0, 1, 3, 2), (2, 3, 5, 4), (4, 5, 7, 6), (6, 7, 9, 8), (8, 9, 11, 10), (10, 11, 13, 12), (12, 13, 15, 14), (14, 15, 17, 16), (16, 17, 19, 18), (18, 19, 21, 20), (20, 21, 23, 22), (22, 23, 25, 24), (24, 25, 27, 26), (26, 27, 29, 28), (28, 29, 31, 30), (30, 31, 33, 32), (34, 35, 37, 36), (36, 37, 39, 38), (38, 39, 41, 40), (40, 41, 43, 42), (42, 43, 45, 44), (44, 45, 47, 46), (46, 47, 49, 48), (48, 49, 51, 50), (50, 51, 53, 52), (52, 53, 55, 54), (54, 55, 57, 56), (56, 57, 59, 58), (58, 59, 61, 60), (60, 61, 63, 62), (62, 63, 65, 64), (64, 65, 67, 66), (68, 69, 71, 70), (70, 71, 73, 72), (72, 73, 75, 74), (74, 75, 77, 76), (76, 77, 79, 78), (78, 79, 81, 80), (80, 81, 83, 82), (85, 84, 87, 86)])
me_fp4tn_002.polygons.foreach_set('use_smooth', [True] * 40)
_uv = me_fp4tn_002.uv_layers.new(name='UVMap')
_uv.uv.foreach_set('vector', [0.031, 0.0, 0.031, 0.031, 0.0, 0.031, 0.0, 0.0, 0.031, 0.0, 0.031, 0.031, 0.0, 0.031, 0.0, 0.0, 0.031, 0.0, 0.031, 0.031, 0.0, 0.031, 0.0, 0.0, 0.031, 0.0, 0.031, 0.031, 0.0, 0.031, 0.0, 0.0, 0.031, 0.0, 0.031, 0.031, 0.0, 0.031, 0.0, 0.0, 0.031, 0.0, 0.031, 0.031, 0.0, 0.031, 0.0, 0.0, 0.031, 0.0, 0.031, 0.031, 0.0, 0.031, 0.0, 0.0, 0.031, 0.0, 0.031, 0.031, 0.0, 0.031, 0.0, 0.0, 0.031, 0.0, 0.031, 0.031, 0.0, 0.031, 0.0, 0.0, 0.031, 0.0, 0.031, 0.031, 0.0, 0.031, 0.0, 0.0, 0.031, 0.0, 0.031, 0.031, 0.0, 0.031, 0.0, 0.0, 0.031, 0.0, 0.031, 0.031, 0.0, 0.031, 0.0, 0.0, 0.031, 0.0, 0.031, 0.031, 0.0, 0.031, 0.0, 0.0, 0.031, 0.0, 0.031, 0.031, 0.0, 0.031, 0.0, 0.0, 0.031, 0.0, 0.031, 0.031, 0.0, 0.031, 0.0, 0.0, 0.031, 0.0, 0.031, 0.031, 0.0, 0.031, 0.0, 0.0, 0.031, 0.0, 0.031, 0.031, 0.0, 0.031, 0.0, 0.0, 0.031, 0.0, 0.031, 0.031, 0.0, 0.031, 0.0, 0.0, 0.031, 0.0, 0.031, 0.031, 0.0, 0.031, 0.0, 0.0, 0.031, 0.0, 0.031, 0.031, 0.0, 0.031, 0.0, 0.0, 0.031, 0.0, 0.031, 0.031, 0.0, 0.031, 0.0, 0.0, 0.031, 0.0, 0.031, 0.031, 0.0, 0.031, 0.0, 0.0, 0.031, 0.0, 0.031, 0.031, 0.0, 0.031, 0.0, 0.0, 0.031, 0.0, 0.031, 0.031, 0.0, 0.031, 0.0, 0.0, 0.031, 0.0, 0.031, 0.031, 0.0, 0.031, 0.0, 0.0, 0.031, 0.0, 0.031, 0.031, 0.0, 0.031, 0.0, 0.0, 0.031, 0.0, 0.031, 0.031, 0.0, 0.031, 0.0, 0.0, 0.031, 0.0, 0.031, 0.031, 0.0, 0.031, 0.0, 0.0, 0.031, 0.0, 0.031, 0.031, 0.0, 0.031, 0.0, 0.0, 0.031, 0.0, 0.031, 0.031, 0.0, 0.031, 0.0, 0.0, 0.031, 0.0, 0.031, 0.031, 0.0, 0.031, 0.0, 0.0, 0.031, 0.0, 0.031, 0.031, 0.0, 0.031, 0.0, 0.0, 0.031, 0.0, 0.031, 0.031, 0.0, 0.031, 0.0, 0.0, 0.031, 0.0, 0.031, 0.031, 0.0, 0.031, 0.0, 0.0, 0.031, 0.0, 0.031, 0.031, 0.0, 0.031, 0.0, 0.0, 0.031, 0.0, 0.031, 0.031, 0.0, 0.031, 0.0, 0.0, 0.031, 0.0, 0.031, 0.031, 0.0, 0.031, 0.0, 0.0, 0.031, 0.0, 0.031, 0.031, 0.0, 0.031, 0.0, 0.0, 0.031, 0.0, 0.031, 0.031, 0.0, 0.031, 0.0, 0.0, 0.184, 0.816, 0.184, 1.0, 0.0, 1.0, 0.0, 0.816])
me_fp4tn_002.materials.append(mat_material)
me_fp4tn_002.update()
me_fp4tn_003 = bpy.data.meshes.new('fp4tn.003')
me_fp4tn_003.from_pydata([(0.1035, 0.3094, 0.06129), (0.1035, 0.232, 0.04596), (0.1035, 0.3091, -0.06153), (0.1035, 0.2318, -0.04621), (0.1035, 0.2622, -0.1755), (0.1035, 0.1965, -0.1315), (0.1035, 0.1752, -0.2624), (0.1035, 0.1312, -0.1967), (0.1035, 0.06129, -0.3094), (0.1035, 0.04596, -0.232), (0.1035, -0.06153, -0.3094), (0.1035, -0.04621, -0.232), (0.1035, -0.1755, -0.2624), (0.1035, -0.1315, -0.1967), (0.1035, -0.2624, -0.1755), (0.1035, -0.1967, -0.1315), (0.1035, -0.3094, -0.06153), (0.1035, -0.232, -0.04621), (0.1035, -0.3094, 0.06129), (0.1035, -0.232, 0.04596), (0.1035, -0.2624, 0.1752), (0.1035, -0.1967, 0.1312), (0.1035, -0.1755, 0.2622), (0.1035, -0.1315, 0.1965), (0.1035, -0.06153, 0.3094), (0.1035, -0.04621, 0.232), (0.1035, 0.06129, 0.3094), (0.1035, 0.04596, 0.232), (0.1035, 0.1752, 0.2622), (0.1035, 0.1312, 0.1965), (0.1035, 0.2622, 0.1752), (0.1035, 0.1965, 0.1312), (0.1035, 0.3094, 0.06129), (0.1035, 0.232, 0.04596), (0.1035, 0.3094, 0.06129), (-0.1038, 0.3094, 0.06129), (0.1035, 0.2622, 0.1752), (-0.1038, 0.2622, 0.1752), (0.1035, 0.1752, 0.2622), (-0.1038, 0.1752, 0.2622), (0.1035, 0.06129, 0.3094), (-0.1038, 0.06129, 0.3094), (0.1035, -0.06153, 0.3094), (-0.1038, -0.06153, 0.3094), (0.1035, -0.1755, 0.2622), (-0.1038, -0.1755, 0.2622), (0.1035, -0.2624, 0.1752), (-0.1038, -0.2624, 0.1752), (0.1035, -0.3094, 0.06129), (-0.1038, -0.3094, 0.06129), (0.1035, -0.3094, -0.06153), (-0.1038, -0.3094, -0.06153), (0.1035, -0.2624, -0.1755), (-0.1038, -0.2624, -0.1755), (0.1035, -0.1755, -0.2624), (-0.1038, -0.1755, -0.2624), (0.1035, -0.06153, -0.3094), (-0.1038, -0.06153, -0.3094), (0.1035, 0.06129, -0.3094), (-0.1038, 0.06129, -0.3094), (0.1035, 0.1752, -0.2624), (-0.1038, 0.1752, -0.2624), (0.1035, 0.2622, -0.1755), (-0.1038, 0.2622, -0.1755), (0.1035, 0.3091, -0.06153), (-0.1038, 0.3091, -0.06153), (0.1035, 0.3094, 0.06129), (-0.1038, 0.3094, 0.06129), (-0.1038, 0.3094, 0.06129), (-0.1038, 0.3091, -0.06153), (-0.1038, 0.2622, 0.1752), (-0.1038, 0.2622, -0.1755), (-0.1038, 0.1752, 0.2622), (-0.1038, 0.1752, -0.2624), (-0.1038, 0.06129, 0.3094), (-0.1038, 0.06129, -0.3094), (-0.1038, -0.06153, 0.3094), (-0.1038, -0.06153, -0.3094), (-0.1038, -0.1755, 0.2622), (-0.1038, -0.1755, -0.2624), (-0.1038, -0.2624, 0.1752), (-0.1038, -0.2624, -0.1755), (-0.1038, -0.3094, 0.06129), (-0.1038, -0.3094, -0.06153), (0.0985, -0.232, 0.232), (0.0985, 0.232, 0.232), (0.09851, 0.232, -0.232), (0.09851, -0.232, -0.232)], [], [(0, 1, 3, 2), (2, 3, 5, 4), (4, 5, 7, 6), (6, 7, 9, 8), (8, 9, 11, 10), (10, 11, 13, 12), (12, 13, 15, 14), (14, 15, 17, 16), (16, 17, 19, 18), (18, 19, 21, 20), (20, 21, 23, 22), (22, 23, 25, 24), (24, 25, 27, 26), (26, 27, 29, 28), (28, 29, 31, 30), (30, 31, 33, 32), (34, 35, 37, 36), (36, 37, 39, 38), (38, 39, 41, 40), (40, 41, 43, 42), (42, 43, 45, 44), (44, 45, 47, 46), (46, 47, 49, 48), (48, 49, 51, 50), (50, 51, 53, 52), (52, 53, 55, 54), (54, 55, 57, 56), (56, 57, 59, 58), (58, 59, 61, 60), (60, 61, 63, 62), (62, 63, 65, 64), (64, 65, 67, 66), (68, 69, 71, 70), (70, 71, 73, 72), (72, 73, 75, 74), (74, 75, 77, 76), (76, 77, 79, 78), (78, 79, 81, 80), (80, 81, 83, 82), (85, 84, 87, 86)])
me_fp4tn_003.polygons.foreach_set('use_smooth', [True] * 40)
_uv = me_fp4tn_003.uv_layers.new(name='UVMap')
_uv.uv.foreach_set('vector', [0.031, 0.0, 0.031, 0.031, 0.0, 0.031, 0.0, 0.0, 0.031, 0.0, 0.031, 0.031, 0.0, 0.031, 0.0, 0.0, 0.031, 0.0, 0.031, 0.031, 0.0, 0.031, 0.0, 0.0, 0.031, 0.0, 0.031, 0.031, 0.0, 0.031, 0.0, 0.0, 0.031, 0.0, 0.031, 0.031, 0.0, 0.031, 0.0, 0.0, 0.031, 0.0, 0.031, 0.031, 0.0, 0.031, 0.0, 0.0, 0.031, 0.0, 0.031, 0.031, 0.0, 0.031, 0.0, 0.0, 0.031, 0.0, 0.031, 0.031, 0.0, 0.031, 0.0, 0.0, 0.031, 0.0, 0.031, 0.031, 0.0, 0.031, 0.0, 0.0, 0.031, 0.0, 0.031, 0.031, 0.0, 0.031, 0.0, 0.0, 0.031, 0.0, 0.031, 0.031, 0.0, 0.031, 0.0, 0.0, 0.031, 0.0, 0.031, 0.031, 0.0, 0.031, 0.0, 0.0, 0.031, 0.0, 0.031, 0.031, 0.0, 0.031, 0.0, 0.0, 0.031, 0.0, 0.031, 0.031, 0.0, 0.031, 0.0, 0.0, 0.031, 0.0, 0.031, 0.031, 0.0, 0.031, 0.0, 0.0, 0.031, 0.0, 0.031, 0.031, 0.0, 0.031, 0.0, 0.0, 0.031, 0.0, 0.031, 0.031, 0.0, 0.031, 0.0, 0.0, 0.031, 0.0, 0.031, 0.031, 0.0, 0.031, 0.0, 0.0, 0.031, 0.0, 0.031, 0.031, 0.0, 0.031, 0.0, 0.0, 0.031, 0.0, 0.031, 0.031, 0.0, 0.031, 0.0, 0.0, 0.031, 0.0, 0.031, 0.031, 0.0, 0.031, 0.0, 0.0, 0.031, 0.0, 0.031, 0.031, 0.0, 0.031, 0.0, 0.0, 0.031, 0.0, 0.031, 0.031, 0.0, 0.031, 0.0, 0.0, 0.031, 0.0, 0.031, 0.031, 0.0, 0.031, 0.0, 0.0, 0.031, 0.0, 0.031, 0.031, 0.0, 0.031, 0.0, 0.0, 0.031, 0.0, 0.031, 0.031, 0.0, 0.031, 0.0, 0.0, 0.031, 0.0, 0.031, 0.031, 0.0, 0.031, 0.0, 0.0, 0.031, 0.0, 0.031, 0.031, 0.0, 0.031, 0.0, 0.0, 0.031, 0.0, 0.031, 0.031, 0.0, 0.031, 0.0, 0.0, 0.031, 0.0, 0.031, 0.031, 0.0, 0.031, 0.0, 0.0, 0.031, 0.0, 0.031, 0.031, 0.0, 0.031, 0.0, 0.0, 0.031, 0.0, 0.031, 0.031, 0.0, 0.031, 0.0, 0.0, 0.031, 0.0, 0.031, 0.031, 0.0, 0.031, 0.0, 0.0, 0.031, 0.0, 0.031, 0.031, 0.0, 0.031, 0.0, 0.0, 0.031, 0.0, 0.031, 0.031, 0.0, 0.031, 0.0, 0.0, 0.031, 0.0, 0.031, 0.031, 0.0, 0.031, 0.0, 0.0, 0.031, 0.0, 0.031, 0.031, 0.0, 0.031, 0.0, 0.0, 0.031, 0.0, 0.031, 0.031, 0.0, 0.031, 0.0, 0.0, 0.031, 0.0, 0.031, 0.031, 0.0, 0.031, 0.0, 0.0, 0.184, 0.816, 0.184, 1.0, 0.0, 1.0, 0.0, 0.816])
me_fp4tn_003.materials.append(mat_material)
me_fp4tn_003.update()
me_fp4tn_004 = bpy.data.meshes.new('fp4tn.004')
me_fp4tn_004.from_pydata([(-0.1035, 0.3094, 0.06129), (-0.1035, 0.232, 0.04596), (-0.1035, 0.3091, -0.06153), (-0.1035, 0.2318, -0.04621), (-0.1035, 0.2622, -0.1755), (-0.1035, 0.1965, -0.1315), (-0.1035, 0.1752, -0.2624), (-0.1035, 0.1312, -0.1967), (-0.1035, 0.06129, -0.3094), (-0.1035, 0.04596, -0.232), (-0.1035, -0.06153, -0.3094), (-0.1035, -0.04621, -0.232), (-0.1035, -0.1755, -0.2624), (-0.1035, -0.1315, -0.1967), (-0.1035, -0.2624, -0.1755), (-0.1035, -0.1967, -0.1315), (-0.1035, -0.3094, -0.06153), (-0.1035, -0.232, -0.04621), (-0.1035, -0.3094, 0.06129), (-0.1035, -0.232, 0.04596), (-0.1035, -0.2624, 0.1752), (-0.1035, -0.1967, 0.1312), (-0.1035, -0.1755, 0.2622), (-0.1035, -0.1315, 0.1965), (-0.1035, -0.06153, 0.3094), (-0.1035, -0.04621, 0.232), (-0.1035, 0.06129, 0.3094), (-0.1035, 0.04596, 0.232), (-0.1035, 0.1752, 0.2622), (-0.1035, 0.1312, 0.1965), (-0.1035, 0.2622, 0.1752), (-0.1035, 0.1965, 0.1312), (-0.1035, 0.3094, 0.06129), (-0.1035, 0.232, 0.04596), (-0.1035, 0.3094, 0.06129), (0.1038, 0.3094, 0.06129), (-0.1035, 0.2622, 0.1752), (0.1038, 0.2622, 0.1752), (-0.1035, 0.1752, 0.2622), (0.1038, 0.1752, 0.2622), (-0.1035, 0.06129, 0.3094), (0.1038, 0.06129, 0.3094), (-0.1035, -0.06153, 0.3094), (0.1038, -0.06153, 0.3094), (-0.1035, -0.1755, 0.2622), (0.1038, -0.1755, 0.2622), (-0.1035, -0.2624, 0.1752), (0.1038, -0.2624, 0.1752), (-0.1035, -0.3094, 0.06129), (0.1038, -0.3094, 0.06129), (-0.1035, -0.3094, -0.06153), (0.1038, -0.3094, -0.06153), (-0.1035, -0.2624, -0.1755), (0.1038, -0.2624, -0.1755), (-0.1035, -0.1755, -0.2624), (0.1038, -0.1755, -0.2624), (-0.1035, -0.06153, -0.3094), (0.1038, -0.06153, -0.3094), (-0.1035, 0.06129, -0.3094), (0.1038, 0.06129, -0.3094), (-0.1035, 0.1752, -0.2624), (0.1038, 0.1752, -0.2624), (-0.1035, 0.2622, -0.1755), (0.1038, 0.2622, -0.1755), (-0.1035, 0.3091, -0.06153), (0.1038, 0.3091, -0.06153), (-0.1035, 0.3094, 0.06129), (0.1038, 0.3094, 0.06129), (0.1038, 0.3094, 0.06129), (0.1038, 0.3091, -0.06153), (0.1038, 0.2622, 0.1752), (0.1038, 0.2622, -0.1755), (0.1038, 0.1752, 0.2622), (0.1038, 0.1752, -0.2624), (0.1038, 0.06129, 0.3094), (0.1038, 0.06129, -0.3094), (0.1038, -0.06153, 0.3094), (0.1038, -0.06153, -0.3094), (0.1038, -0.1755, 0.2622), (0.1038, -0.1755, -0.2624), (0.1038, -0.2624, 0.1752), (0.1038, -0.2624, -0.1755), (0.1038, -0.3094, 0.06129), (0.1038, -0.3094, -0.06153), (-0.0985, -0.232, 0.232), (-0.0985, 0.232, 0.232), (-0.09851, 0.232, -0.232), (-0.09851, -0.232, -0.232)], [], [(0, 1, 3, 2), (2, 3, 5, 4), (4, 5, 7, 6), (6, 7, 9, 8), (8, 9, 11, 10), (10, 11, 13, 12), (12, 13, 15, 14), (14, 15, 17, 16), (16, 17, 19, 18), (18, 19, 21, 20), (20, 21, 23, 22), (22, 23, 25, 24), (24, 25, 27, 26), (26, 27, 29, 28), (28, 29, 31, 30), (30, 31, 33, 32), (34, 35, 37, 36), (36, 37, 39, 38), (38, 39, 41, 40), (40, 41, 43, 42), (42, 43, 45, 44), (44, 45, 47, 46), (46, 47, 49, 48), (48, 49, 51, 50), (50, 51, 53, 52), (52, 53, 55, 54), (54, 55, 57, 56), (56, 57, 59, 58), (58, 59, 61, 60), (60, 61, 63, 62), (62, 63, 65, 64), (64, 65, 67, 66), (68, 69, 71, 70), (70, 71, 73, 72), (72, 73, 75, 74), (74, 75, 77, 76), (76, 77, 79, 78), (78, 79, 81, 80), (80, 81, 83, 82), (85, 84, 87, 86)])
me_fp4tn_004.polygons.foreach_set('use_smooth', [True] * 40)
_uv = me_fp4tn_004.uv_layers.new(name='UVMap')
_uv.uv.foreach_set('vector', [0.031, 0.0, 0.031, 0.031, 0.0, 0.031, 0.0, 0.0, 0.031, 0.0, 0.031, 0.031, 0.0, 0.031, 0.0, 0.0, 0.031, 0.0, 0.031, 0.031, 0.0, 0.031, 0.0, 0.0, 0.031, 0.0, 0.031, 0.031, 0.0, 0.031, 0.0, 0.0, 0.031, 0.0, 0.031, 0.031, 0.0, 0.031, 0.0, 0.0, 0.031, 0.0, 0.031, 0.031, 0.0, 0.031, 0.0, 0.0, 0.031, 0.0, 0.031, 0.031, 0.0, 0.031, 0.0, 0.0, 0.031, 0.0, 0.031, 0.031, 0.0, 0.031, 0.0, 0.0, 0.031, 0.0, 0.031, 0.031, 0.0, 0.031, 0.0, 0.0, 0.031, 0.0, 0.031, 0.031, 0.0, 0.031, 0.0, 0.0, 0.031, 0.0, 0.031, 0.031, 0.0, 0.031, 0.0, 0.0, 0.031, 0.0, 0.031, 0.031, 0.0, 0.031, 0.0, 0.0, 0.031, 0.0, 0.031, 0.031, 0.0, 0.031, 0.0, 0.0, 0.031, 0.0, 0.031, 0.031, 0.0, 0.031, 0.0, 0.0, 0.031, 0.0, 0.031, 0.031, 0.0, 0.031, 0.0, 0.0, 0.031, 0.0, 0.031, 0.031, 0.0, 0.031, 0.0, 0.0, 0.031, 0.0, 0.031, 0.031, 0.0, 0.031, 0.0, 0.0, 0.031, 0.0, 0.031, 0.031, 0.0, 0.031, 0.0, 0.0, 0.031, 0.0, 0.031, 0.031, 0.0, 0.031, 0.0, 0.0, 0.031, 0.0, 0.031, 0.031, 0.0, 0.031, 0.0, 0.0, 0.031, 0.0, 0.031, 0.031, 0.0, 0.031, 0.0, 0.0, 0.031, 0.0, 0.031, 0.031, 0.0, 0.031, 0.0, 0.0, 0.031, 0.0, 0.031, 0.031, 0.0, 0.031, 0.0, 0.0, 0.031, 0.0, 0.031, 0.031, 0.0, 0.031, 0.0, 0.0, 0.031, 0.0, 0.031, 0.031, 0.0, 0.031, 0.0, 0.0, 0.031, 0.0, 0.031, 0.031, 0.0, 0.031, 0.0, 0.0, 0.031, 0.0, 0.031, 0.031, 0.0, 0.031, 0.0, 0.0, 0.031, 0.0, 0.031, 0.031, 0.0, 0.031, 0.0, 0.0, 0.031, 0.0, 0.031, 0.031, 0.0, 0.031, 0.0, 0.0, 0.031, 0.0, 0.031, 0.031, 0.0, 0.031, 0.0, 0.0, 0.031, 0.0, 0.031, 0.031, 0.0, 0.031, 0.0, 0.0, 0.031, 0.0, 0.031, 0.031, 0.0, 0.031, 0.0, 0.0, 0.031, 0.0, 0.031, 0.031, 0.0, 0.031, 0.0, 0.0, 0.031, 0.0, 0.031, 0.031, 0.0, 0.031, 0.0, 0.0, 0.031, 0.0, 0.031, 0.031, 0.0, 0.031, 0.0, 0.0, 0.031, 0.0, 0.031, 0.031, 0.0, 0.031, 0.0, 0.0, 0.031, 0.0, 0.031, 0.031, 0.0, 0.031, 0.0, 0.0, 0.031, 0.0, 0.031, 0.031, 0.0, 0.031, 0.0, 0.0, 0.031, 0.0, 0.031, 0.031, 0.0, 0.031, 0.0, 0.0, 0.184, 0.816, 0.184, 1.0, 0.0, 1.0, 0.0, 0.816])
me_fp4tn_004.materials.append(mat_material)
me_fp4tn_004.update()

# ---- objects
ob_fp4tn = bpy.data.objects.new('fp4tn', me_fp4tn)
ob_fp4tn_001 = bpy.data.objects.new('fp4tn.001', me_fp4tn_001)
ob_fp4tn_002 = bpy.data.objects.new('fp4tn.002', me_fp4tn_002)
ob_fp4tn_003 = bpy.data.objects.new('fp4tn.003', me_fp4tn_003)
ob_fp4tn_004 = bpy.data.objects.new('fp4tn.004', me_fp4tn_004)

# ---- transforms, parenting, visibility, modifiers, constraints
ob_fp4tn.location = (0.0, 0.0, 0.0)
ob_fp4tn_001.location = (-0.7622, 1.345, 0.1823)
ob_fp4tn_002.location = (0.7622, -1.31, 0.1823)
ob_fp4tn_003.location = (0.7622, 1.345, 0.1823)
ob_fp4tn_004.location = (-0.7622, -1.31, 0.1823)

# ---- collection membership
col_collection.objects.link(ob_fp4tn)
col_collection.objects.link(ob_fp4tn_001)
col_collection.objects.link(ob_fp4tn_002)
col_collection.objects.link(ob_fp4tn_003)
col_collection.objects.link(ob_fp4tn_004)

# ---- scene / render settings (as saved in the file)
scene.frame_start = 1; scene.frame_end = 250; scene.frame_set(1)
scene.render.engine = 'BLENDER_EEVEE_NEXT'
scene.cycles.sampling_pattern = 'TABULATED_SOBOL'
bpy.context.view_layer.update()

# ---- added for rendering (the .blend has no active camera and no usable light): camera, sun
cam_auto = bpy.data.cameras.new('AutoCamera')
cam_auto.lens = 50.0
cam_auto.sensor_width = 36.0
cam_auto.clip_end = 1000.0
ob_auto_camera = bpy.data.objects.new('AutoCamera', cam_auto)
scene.collection.objects.link(ob_auto_camera)
ob_auto_camera.location = (4.76285, -5.71102, 4.38214)
ob_auto_camera.rotation_euler = (1.09748, -7.21219e-08, 0.694738)
scene.camera = ob_auto_camera
light_auto_sun = bpy.data.lights.new('AutoSun', 'SUN')
light_auto_sun.energy = 3.0
light_auto_sun.angle = 0.0523599
ob_auto_sun = bpy.data.objects.new('AutoSun', light_auto_sun)
scene.collection.objects.link(ob_auto_sun)
ob_auto_sun.rotation_euler = (0.872665, 0.174533, 0.523599)
bpy.context.view_layer.update()
